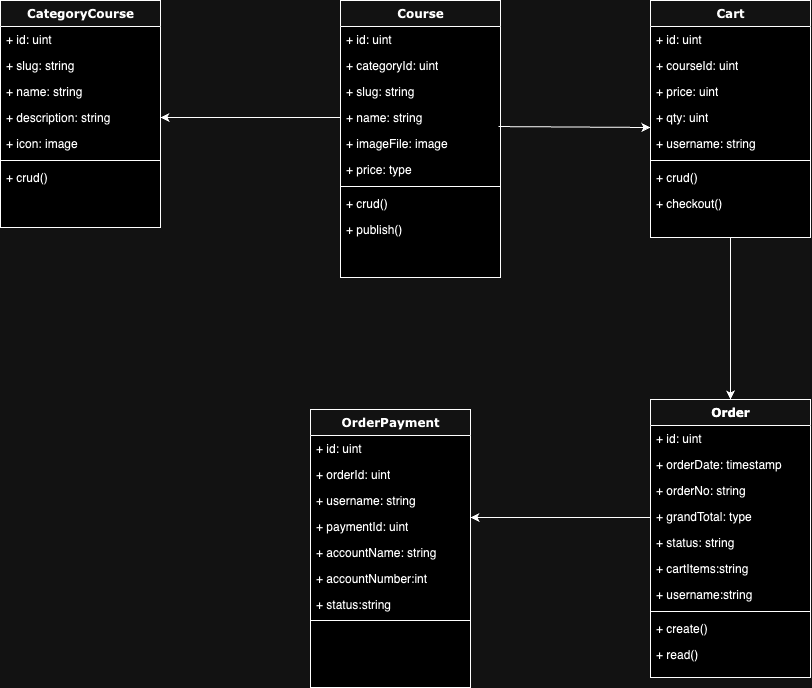

The diagram above was exported from draw.io. Its source (the exported page's mxGraphModel, read from the mxfile embedded in the PNG):
<mxGraphModel dx="1363" dy="871" grid="1" gridSize="10" guides="1" tooltips="1" connect="1" arrows="1" fold="1" page="1" pageScale="1" pageWidth="1100" pageHeight="850" background="none" math="0" shadow="0">
  <root>
    <mxCell id="0" />
    <mxCell id="1" parent="0" />
    <mxCell id="78961159f06e98e8-17" value="CategoryCourse" style="swimlane;html=1;fontStyle=1;align=center;verticalAlign=top;childLayout=stackLayout;horizontal=1;startSize=26;horizontalStack=0;resizeParent=1;resizeLast=0;collapsible=1;marginBottom=0;swimlaneFillColor=#ffffff;rounded=0;shadow=0;comic=0;labelBackgroundColor=none;strokeWidth=1;fillColor=none;fontFamily=Verdana;fontSize=12" parent="1" vertex="1">
      <mxGeometry x="90" y="83" width="160" height="227" as="geometry" />
    </mxCell>
    <mxCell id="78961159f06e98e8-21" value="+ id: uint" style="text;html=1;strokeColor=none;fillColor=none;align=left;verticalAlign=top;spacingLeft=4;spacingRight=4;whiteSpace=wrap;overflow=hidden;rotatable=0;points=[[0,0.5],[1,0.5]];portConstraint=eastwest;" parent="78961159f06e98e8-17" vertex="1">
      <mxGeometry y="26" width="160" height="26" as="geometry" />
    </mxCell>
    <mxCell id="78961159f06e98e8-23" value="+ slug: string" style="text;html=1;strokeColor=none;fillColor=none;align=left;verticalAlign=top;spacingLeft=4;spacingRight=4;whiteSpace=wrap;overflow=hidden;rotatable=0;points=[[0,0.5],[1,0.5]];portConstraint=eastwest;" parent="78961159f06e98e8-17" vertex="1">
      <mxGeometry y="52" width="160" height="26" as="geometry" />
    </mxCell>
    <mxCell id="78961159f06e98e8-25" value="+ name: string" style="text;html=1;strokeColor=none;fillColor=none;align=left;verticalAlign=top;spacingLeft=4;spacingRight=4;whiteSpace=wrap;overflow=hidden;rotatable=0;points=[[0,0.5],[1,0.5]];portConstraint=eastwest;" parent="78961159f06e98e8-17" vertex="1">
      <mxGeometry y="78" width="160" height="26" as="geometry" />
    </mxCell>
    <mxCell id="78961159f06e98e8-26" value="+ description: string" style="text;html=1;strokeColor=none;fillColor=none;align=left;verticalAlign=top;spacingLeft=4;spacingRight=4;whiteSpace=wrap;overflow=hidden;rotatable=0;points=[[0,0.5],[1,0.5]];portConstraint=eastwest;" parent="78961159f06e98e8-17" vertex="1">
      <mxGeometry y="104" width="160" height="26" as="geometry" />
    </mxCell>
    <mxCell id="78961159f06e98e8-24" value="+ icon: image" style="text;html=1;strokeColor=none;fillColor=none;align=left;verticalAlign=top;spacingLeft=4;spacingRight=4;whiteSpace=wrap;overflow=hidden;rotatable=0;points=[[0,0.5],[1,0.5]];portConstraint=eastwest;" parent="78961159f06e98e8-17" vertex="1">
      <mxGeometry y="130" width="160" height="26" as="geometry" />
    </mxCell>
    <mxCell id="78961159f06e98e8-19" value="" style="line;html=1;strokeWidth=1;fillColor=none;align=left;verticalAlign=middle;spacingTop=-1;spacingLeft=3;spacingRight=3;rotatable=0;labelPosition=right;points=[];portConstraint=eastwest;" parent="78961159f06e98e8-17" vertex="1">
      <mxGeometry y="156" width="160" height="8" as="geometry" />
    </mxCell>
    <mxCell id="78961159f06e98e8-27" value="+ crud()" style="text;html=1;strokeColor=none;fillColor=none;align=left;verticalAlign=top;spacingLeft=4;spacingRight=4;whiteSpace=wrap;overflow=hidden;rotatable=0;points=[[0,0.5],[1,0.5]];portConstraint=eastwest;" parent="78961159f06e98e8-17" vertex="1">
      <mxGeometry y="164" width="160" height="26" as="geometry" />
    </mxCell>
    <mxCell id="78961159f06e98e8-30" value="Course" style="swimlane;html=1;fontStyle=1;align=center;verticalAlign=top;childLayout=stackLayout;horizontal=1;startSize=26;horizontalStack=0;resizeParent=1;resizeLast=0;collapsible=1;marginBottom=0;swimlaneFillColor=#ffffff;rounded=0;shadow=0;comic=0;labelBackgroundColor=none;strokeWidth=1;fillColor=none;fontFamily=Verdana;fontSize=12" parent="1" vertex="1">
      <mxGeometry x="430" y="83" width="160" height="277" as="geometry" />
    </mxCell>
    <mxCell id="78961159f06e98e8-31" value="+ id: uint" style="text;html=1;strokeColor=none;fillColor=none;align=left;verticalAlign=top;spacingLeft=4;spacingRight=4;whiteSpace=wrap;overflow=hidden;rotatable=0;points=[[0,0.5],[1,0.5]];portConstraint=eastwest;" parent="78961159f06e98e8-30" vertex="1">
      <mxGeometry y="26" width="160" height="26" as="geometry" />
    </mxCell>
    <mxCell id="78961159f06e98e8-32" value="+ categoryId: uint" style="text;html=1;strokeColor=none;fillColor=none;align=left;verticalAlign=top;spacingLeft=4;spacingRight=4;whiteSpace=wrap;overflow=hidden;rotatable=0;points=[[0,0.5],[1,0.5]];portConstraint=eastwest;" parent="78961159f06e98e8-30" vertex="1">
      <mxGeometry y="52" width="160" height="26" as="geometry" />
    </mxCell>
    <mxCell id="78961159f06e98e8-33" value="+ slug: string" style="text;html=1;strokeColor=none;fillColor=none;align=left;verticalAlign=top;spacingLeft=4;spacingRight=4;whiteSpace=wrap;overflow=hidden;rotatable=0;points=[[0,0.5],[1,0.5]];portConstraint=eastwest;" parent="78961159f06e98e8-30" vertex="1">
      <mxGeometry y="78" width="160" height="26" as="geometry" />
    </mxCell>
    <mxCell id="78961159f06e98e8-34" value="+ name: string" style="text;html=1;strokeColor=none;fillColor=none;align=left;verticalAlign=top;spacingLeft=4;spacingRight=4;whiteSpace=wrap;overflow=hidden;rotatable=0;points=[[0,0.5],[1,0.5]];portConstraint=eastwest;" parent="78961159f06e98e8-30" vertex="1">
      <mxGeometry y="104" width="160" height="26" as="geometry" />
    </mxCell>
    <mxCell id="78961159f06e98e8-36" value="+ imageFile: image" style="text;html=1;strokeColor=none;fillColor=none;align=left;verticalAlign=top;spacingLeft=4;spacingRight=4;whiteSpace=wrap;overflow=hidden;rotatable=0;points=[[0,0.5],[1,0.5]];portConstraint=eastwest;" parent="78961159f06e98e8-30" vertex="1">
      <mxGeometry y="130" width="160" height="26" as="geometry" />
    </mxCell>
    <mxCell id="78961159f06e98e8-37" value="+ price: type" style="text;html=1;strokeColor=none;fillColor=none;align=left;verticalAlign=top;spacingLeft=4;spacingRight=4;whiteSpace=wrap;overflow=hidden;rotatable=0;points=[[0,0.5],[1,0.5]];portConstraint=eastwest;" parent="78961159f06e98e8-30" vertex="1">
      <mxGeometry y="156" width="160" height="26" as="geometry" />
    </mxCell>
    <mxCell id="78961159f06e98e8-38" value="" style="line;html=1;strokeWidth=1;fillColor=none;align=left;verticalAlign=middle;spacingTop=-1;spacingLeft=3;spacingRight=3;rotatable=0;labelPosition=right;points=[];portConstraint=eastwest;" parent="78961159f06e98e8-30" vertex="1">
      <mxGeometry y="182" width="160" height="8" as="geometry" />
    </mxCell>
    <mxCell id="78961159f06e98e8-39" value="+ crud()" style="text;html=1;strokeColor=none;fillColor=none;align=left;verticalAlign=top;spacingLeft=4;spacingRight=4;whiteSpace=wrap;overflow=hidden;rotatable=0;points=[[0,0.5],[1,0.5]];portConstraint=eastwest;" parent="78961159f06e98e8-30" vertex="1">
      <mxGeometry y="190" width="160" height="26" as="geometry" />
    </mxCell>
    <mxCell id="78961159f06e98e8-40" value="+ publish()" style="text;html=1;strokeColor=none;fillColor=none;align=left;verticalAlign=top;spacingLeft=4;spacingRight=4;whiteSpace=wrap;overflow=hidden;rotatable=0;points=[[0,0.5],[1,0.5]];portConstraint=eastwest;" parent="78961159f06e98e8-30" vertex="1">
      <mxGeometry y="216" width="160" height="26" as="geometry" />
    </mxCell>
    <mxCell id="78961159f06e98e8-43" value="Cart" style="swimlane;html=1;fontStyle=1;align=center;verticalAlign=top;childLayout=stackLayout;horizontal=1;startSize=26;horizontalStack=0;resizeParent=1;resizeLast=0;collapsible=1;marginBottom=0;swimlaneFillColor=#ffffff;rounded=0;shadow=0;comic=0;labelBackgroundColor=none;strokeWidth=1;fillColor=none;fontFamily=Verdana;fontSize=12" parent="1" vertex="1">
      <mxGeometry x="740" y="83" width="160" height="237" as="geometry" />
    </mxCell>
    <mxCell id="78961159f06e98e8-44" value="+ id: uint" style="text;html=1;strokeColor=none;fillColor=none;align=left;verticalAlign=top;spacingLeft=4;spacingRight=4;whiteSpace=wrap;overflow=hidden;rotatable=0;points=[[0,0.5],[1,0.5]];portConstraint=eastwest;" parent="78961159f06e98e8-43" vertex="1">
      <mxGeometry y="26" width="160" height="26" as="geometry" />
    </mxCell>
    <mxCell id="78961159f06e98e8-45" value="+ courseId: uint" style="text;html=1;strokeColor=none;fillColor=none;align=left;verticalAlign=top;spacingLeft=4;spacingRight=4;whiteSpace=wrap;overflow=hidden;rotatable=0;points=[[0,0.5],[1,0.5]];portConstraint=eastwest;" parent="78961159f06e98e8-43" vertex="1">
      <mxGeometry y="52" width="160" height="26" as="geometry" />
    </mxCell>
    <mxCell id="78961159f06e98e8-49" value="+ price: uint" style="text;html=1;strokeColor=none;fillColor=none;align=left;verticalAlign=top;spacingLeft=4;spacingRight=4;whiteSpace=wrap;overflow=hidden;rotatable=0;points=[[0,0.5],[1,0.5]];portConstraint=eastwest;" parent="78961159f06e98e8-43" vertex="1">
      <mxGeometry y="78" width="160" height="26" as="geometry" />
    </mxCell>
    <mxCell id="78961159f06e98e8-50" value="+ qty: uint" style="text;html=1;strokeColor=none;fillColor=none;align=left;verticalAlign=top;spacingLeft=4;spacingRight=4;whiteSpace=wrap;overflow=hidden;rotatable=0;points=[[0,0.5],[1,0.5]];portConstraint=eastwest;" parent="78961159f06e98e8-43" vertex="1">
      <mxGeometry y="104" width="160" height="26" as="geometry" />
    </mxCell>
    <mxCell id="WQZtuDvZyRticUQ8mfl1-4" value="+ username: string" style="text;html=1;strokeColor=none;fillColor=none;align=left;verticalAlign=top;spacingLeft=4;spacingRight=4;whiteSpace=wrap;overflow=hidden;rotatable=0;points=[[0,0.5],[1,0.5]];portConstraint=eastwest;" vertex="1" parent="78961159f06e98e8-43">
      <mxGeometry y="130" width="160" height="26" as="geometry" />
    </mxCell>
    <mxCell id="78961159f06e98e8-51" value="" style="line;html=1;strokeWidth=1;fillColor=none;align=left;verticalAlign=middle;spacingTop=-1;spacingLeft=3;spacingRight=3;rotatable=0;labelPosition=right;points=[];portConstraint=eastwest;" parent="78961159f06e98e8-43" vertex="1">
      <mxGeometry y="156" width="160" height="8" as="geometry" />
    </mxCell>
    <mxCell id="WQZtuDvZyRticUQ8mfl1-5" value="+ crud()" style="text;html=1;strokeColor=none;fillColor=none;align=left;verticalAlign=top;spacingLeft=4;spacingRight=4;whiteSpace=wrap;overflow=hidden;rotatable=0;points=[[0,0.5],[1,0.5]];portConstraint=eastwest;" vertex="1" parent="78961159f06e98e8-43">
      <mxGeometry y="164" width="160" height="26" as="geometry" />
    </mxCell>
    <mxCell id="WQZtuDvZyRticUQ8mfl1-6" value="+ checkout()" style="text;html=1;strokeColor=none;fillColor=none;align=left;verticalAlign=top;spacingLeft=4;spacingRight=4;whiteSpace=wrap;overflow=hidden;rotatable=0;points=[[0,0.5],[1,0.5]];portConstraint=eastwest;" vertex="1" parent="78961159f06e98e8-43">
      <mxGeometry y="190" width="160" height="26" as="geometry" />
    </mxCell>
    <mxCell id="78961159f06e98e8-95" value="Order" style="swimlane;html=1;fontStyle=1;align=center;verticalAlign=top;childLayout=stackLayout;horizontal=1;startSize=26;horizontalStack=0;resizeParent=1;resizeLast=0;collapsible=1;marginBottom=0;swimlaneFillColor=#ffffff;rounded=0;shadow=0;comic=0;labelBackgroundColor=none;strokeWidth=1;fillColor=none;fontFamily=Verdana;fontSize=12" parent="1" vertex="1">
      <mxGeometry x="740" y="482" width="160" height="278" as="geometry" />
    </mxCell>
    <mxCell id="78961159f06e98e8-96" value="+ id: uint" style="text;html=1;strokeColor=none;fillColor=none;align=left;verticalAlign=top;spacingLeft=4;spacingRight=4;whiteSpace=wrap;overflow=hidden;rotatable=0;points=[[0,0.5],[1,0.5]];portConstraint=eastwest;" parent="78961159f06e98e8-95" vertex="1">
      <mxGeometry y="26" width="160" height="26" as="geometry" />
    </mxCell>
    <mxCell id="78961159f06e98e8-97" value="+ orderDate: timestamp" style="text;html=1;strokeColor=none;fillColor=none;align=left;verticalAlign=top;spacingLeft=4;spacingRight=4;whiteSpace=wrap;overflow=hidden;rotatable=0;points=[[0,0.5],[1,0.5]];portConstraint=eastwest;" parent="78961159f06e98e8-95" vertex="1">
      <mxGeometry y="52" width="160" height="26" as="geometry" />
    </mxCell>
    <mxCell id="78961159f06e98e8-98" value="+ orderNo: string" style="text;html=1;strokeColor=none;fillColor=none;align=left;verticalAlign=top;spacingLeft=4;spacingRight=4;whiteSpace=wrap;overflow=hidden;rotatable=0;points=[[0,0.5],[1,0.5]];portConstraint=eastwest;" parent="78961159f06e98e8-95" vertex="1">
      <mxGeometry y="78" width="160" height="26" as="geometry" />
    </mxCell>
    <mxCell id="78961159f06e98e8-102" value="+ grandTotal: type" style="text;html=1;strokeColor=none;fillColor=none;align=left;verticalAlign=top;spacingLeft=4;spacingRight=4;whiteSpace=wrap;overflow=hidden;rotatable=0;points=[[0,0.5],[1,0.5]];portConstraint=eastwest;" parent="78961159f06e98e8-95" vertex="1">
      <mxGeometry y="104" width="160" height="26" as="geometry" />
    </mxCell>
    <mxCell id="WQZtuDvZyRticUQ8mfl1-12" value="+ status: string" style="text;html=1;strokeColor=none;fillColor=none;align=left;verticalAlign=top;spacingLeft=4;spacingRight=4;whiteSpace=wrap;overflow=hidden;rotatable=0;points=[[0,0.5],[1,0.5]];portConstraint=eastwest;" vertex="1" parent="78961159f06e98e8-95">
      <mxGeometry y="130" width="160" height="26" as="geometry" />
    </mxCell>
    <mxCell id="WQZtuDvZyRticUQ8mfl1-13" value="+ cartItems:string" style="text;html=1;strokeColor=none;fillColor=none;align=left;verticalAlign=top;spacingLeft=4;spacingRight=4;whiteSpace=wrap;overflow=hidden;rotatable=0;points=[[0,0.5],[1,0.5]];portConstraint=eastwest;" vertex="1" parent="78961159f06e98e8-95">
      <mxGeometry y="156" width="160" height="26" as="geometry" />
    </mxCell>
    <mxCell id="78961159f06e98e8-103" value="" style="line;html=1;strokeWidth=1;fillColor=none;align=left;verticalAlign=middle;spacingTop=-1;spacingLeft=3;spacingRight=3;rotatable=0;labelPosition=right;points=[];portConstraint=eastwest;" parent="78961159f06e98e8-95" vertex="1">
      <mxGeometry y="182" width="160" height="8" as="geometry" />
    </mxCell>
    <mxCell id="78961159f06e98e8-104" value="+ method(type): type" style="text;html=1;strokeColor=none;fillColor=none;align=left;verticalAlign=top;spacingLeft=4;spacingRight=4;whiteSpace=wrap;overflow=hidden;rotatable=0;points=[[0,0.5],[1,0.5]];portConstraint=eastwest;" parent="78961159f06e98e8-95" vertex="1">
      <mxGeometry y="190" width="160" height="26" as="geometry" />
    </mxCell>
    <mxCell id="WQZtuDvZyRticUQ8mfl1-7" value="" style="endArrow=classic;html=1;rounded=0;exitX=0;exitY=0.5;exitDx=0;exitDy=0;entryX=1;entryY=0.5;entryDx=0;entryDy=0;" edge="1" parent="1" source="78961159f06e98e8-34" target="78961159f06e98e8-26">
      <mxGeometry width="50" height="50" relative="1" as="geometry">
        <mxPoint x="570" y="410" as="sourcePoint" />
        <mxPoint x="620" y="360" as="targetPoint" />
      </mxGeometry>
    </mxCell>
    <mxCell id="WQZtuDvZyRticUQ8mfl1-10" value="" style="endArrow=classic;html=1;rounded=0;exitX=0.987;exitY=-0.152;exitDx=0;exitDy=0;exitPerimeter=0;" edge="1" parent="1" source="78961159f06e98e8-36">
      <mxGeometry width="50" height="50" relative="1" as="geometry">
        <mxPoint x="570" y="470" as="sourcePoint" />
        <mxPoint x="740" y="210" as="targetPoint" />
      </mxGeometry>
    </mxCell>
    <mxCell id="WQZtuDvZyRticUQ8mfl1-11" value="" style="endArrow=classic;html=1;rounded=0;exitX=0.5;exitY=1;exitDx=0;exitDy=0;entryX=0.5;entryY=0;entryDx=0;entryDy=0;" edge="1" parent="1" source="78961159f06e98e8-43" target="78961159f06e98e8-95">
      <mxGeometry width="50" height="50" relative="1" as="geometry">
        <mxPoint x="570" y="470" as="sourcePoint" />
        <mxPoint x="620" y="420" as="targetPoint" />
      </mxGeometry>
    </mxCell>
    <mxCell id="WQZtuDvZyRticUQ8mfl1-15" value="" style="endArrow=classic;html=1;rounded=0;exitX=0;exitY=0.5;exitDx=0;exitDy=0;entryX=1;entryY=0.5;entryDx=0;entryDy=0;" edge="1" parent="1">
      <mxGeometry width="50" height="50" relative="1" as="geometry">
        <mxPoint x="740" y="600" as="sourcePoint" />
        <mxPoint x="560" y="600" as="targetPoint" />
      </mxGeometry>
    </mxCell>
    <mxCell id="WQZtuDvZyRticUQ8mfl1-17" value="Order" style="swimlane;html=1;fontStyle=1;align=center;verticalAlign=top;childLayout=stackLayout;horizontal=1;startSize=26;horizontalStack=0;resizeParent=1;resizeLast=0;collapsible=1;marginBottom=0;swimlaneFillColor=#ffffff;rounded=0;shadow=0;comic=0;labelBackgroundColor=none;strokeWidth=1;fillColor=none;fontFamily=Verdana;fontSize=12" vertex="1" parent="1">
      <mxGeometry x="740" y="482" width="160" height="278" as="geometry" />
    </mxCell>
    <mxCell id="WQZtuDvZyRticUQ8mfl1-18" value="+ id: uint" style="text;html=1;strokeColor=none;fillColor=none;align=left;verticalAlign=top;spacingLeft=4;spacingRight=4;whiteSpace=wrap;overflow=hidden;rotatable=0;points=[[0,0.5],[1,0.5]];portConstraint=eastwest;" vertex="1" parent="WQZtuDvZyRticUQ8mfl1-17">
      <mxGeometry y="26" width="160" height="26" as="geometry" />
    </mxCell>
    <mxCell id="WQZtuDvZyRticUQ8mfl1-19" value="+ orderDate: timestamp" style="text;html=1;strokeColor=none;fillColor=none;align=left;verticalAlign=top;spacingLeft=4;spacingRight=4;whiteSpace=wrap;overflow=hidden;rotatable=0;points=[[0,0.5],[1,0.5]];portConstraint=eastwest;" vertex="1" parent="WQZtuDvZyRticUQ8mfl1-17">
      <mxGeometry y="52" width="160" height="26" as="geometry" />
    </mxCell>
    <mxCell id="WQZtuDvZyRticUQ8mfl1-20" value="+ orderNo: string" style="text;html=1;strokeColor=none;fillColor=none;align=left;verticalAlign=top;spacingLeft=4;spacingRight=4;whiteSpace=wrap;overflow=hidden;rotatable=0;points=[[0,0.5],[1,0.5]];portConstraint=eastwest;" vertex="1" parent="WQZtuDvZyRticUQ8mfl1-17">
      <mxGeometry y="78" width="160" height="26" as="geometry" />
    </mxCell>
    <mxCell id="WQZtuDvZyRticUQ8mfl1-21" value="+ grandTotal: type" style="text;html=1;strokeColor=none;fillColor=none;align=left;verticalAlign=top;spacingLeft=4;spacingRight=4;whiteSpace=wrap;overflow=hidden;rotatable=0;points=[[0,0.5],[1,0.5]];portConstraint=eastwest;" vertex="1" parent="WQZtuDvZyRticUQ8mfl1-17">
      <mxGeometry y="104" width="160" height="26" as="geometry" />
    </mxCell>
    <mxCell id="WQZtuDvZyRticUQ8mfl1-22" value="+ status: string" style="text;html=1;strokeColor=none;fillColor=none;align=left;verticalAlign=top;spacingLeft=4;spacingRight=4;whiteSpace=wrap;overflow=hidden;rotatable=0;points=[[0,0.5],[1,0.5]];portConstraint=eastwest;" vertex="1" parent="WQZtuDvZyRticUQ8mfl1-17">
      <mxGeometry y="130" width="160" height="26" as="geometry" />
    </mxCell>
    <mxCell id="WQZtuDvZyRticUQ8mfl1-23" value="+ cartItems:string" style="text;html=1;strokeColor=none;fillColor=none;align=left;verticalAlign=top;spacingLeft=4;spacingRight=4;whiteSpace=wrap;overflow=hidden;rotatable=0;points=[[0,0.5],[1,0.5]];portConstraint=eastwest;" vertex="1" parent="WQZtuDvZyRticUQ8mfl1-17">
      <mxGeometry y="156" width="160" height="26" as="geometry" />
    </mxCell>
    <mxCell id="WQZtuDvZyRticUQ8mfl1-35" value="+ username:string" style="text;html=1;strokeColor=none;fillColor=none;align=left;verticalAlign=top;spacingLeft=4;spacingRight=4;whiteSpace=wrap;overflow=hidden;rotatable=0;points=[[0,0.5],[1,0.5]];portConstraint=eastwest;" vertex="1" parent="WQZtuDvZyRticUQ8mfl1-17">
      <mxGeometry y="182" width="160" height="26" as="geometry" />
    </mxCell>
    <mxCell id="WQZtuDvZyRticUQ8mfl1-24" value="" style="line;html=1;strokeWidth=1;fillColor=none;align=left;verticalAlign=middle;spacingTop=-1;spacingLeft=3;spacingRight=3;rotatable=0;labelPosition=right;points=[];portConstraint=eastwest;" vertex="1" parent="WQZtuDvZyRticUQ8mfl1-17">
      <mxGeometry y="208" width="160" height="8" as="geometry" />
    </mxCell>
    <mxCell id="WQZtuDvZyRticUQ8mfl1-25" value="+ create()&lt;br&gt;" style="text;html=1;strokeColor=none;fillColor=none;align=left;verticalAlign=top;spacingLeft=4;spacingRight=4;whiteSpace=wrap;overflow=hidden;rotatable=0;points=[[0,0.5],[1,0.5]];portConstraint=eastwest;" vertex="1" parent="WQZtuDvZyRticUQ8mfl1-17">
      <mxGeometry y="216" width="160" height="26" as="geometry" />
    </mxCell>
    <mxCell id="WQZtuDvZyRticUQ8mfl1-36" value="+ read()" style="text;html=1;strokeColor=none;fillColor=none;align=left;verticalAlign=top;spacingLeft=4;spacingRight=4;whiteSpace=wrap;overflow=hidden;rotatable=0;points=[[0,0.5],[1,0.5]];portConstraint=eastwest;" vertex="1" parent="WQZtuDvZyRticUQ8mfl1-17">
      <mxGeometry y="242" width="160" height="26" as="geometry" />
    </mxCell>
    <mxCell id="WQZtuDvZyRticUQ8mfl1-26" value="OrderPayment" style="swimlane;html=1;fontStyle=1;align=center;verticalAlign=top;childLayout=stackLayout;horizontal=1;startSize=26;horizontalStack=0;resizeParent=1;resizeLast=0;collapsible=1;marginBottom=0;swimlaneFillColor=#ffffff;rounded=0;shadow=0;comic=0;labelBackgroundColor=none;strokeWidth=1;fillColor=none;fontFamily=Verdana;fontSize=12" vertex="1" parent="1">
      <mxGeometry x="400" y="492" width="160" height="278" as="geometry" />
    </mxCell>
    <mxCell id="WQZtuDvZyRticUQ8mfl1-27" value="+ id: uint" style="text;html=1;strokeColor=none;fillColor=none;align=left;verticalAlign=top;spacingLeft=4;spacingRight=4;whiteSpace=wrap;overflow=hidden;rotatable=0;points=[[0,0.5],[1,0.5]];portConstraint=eastwest;" vertex="1" parent="WQZtuDvZyRticUQ8mfl1-26">
      <mxGeometry y="26" width="160" height="26" as="geometry" />
    </mxCell>
    <mxCell id="WQZtuDvZyRticUQ8mfl1-28" value="+ orderId: uint" style="text;html=1;strokeColor=none;fillColor=none;align=left;verticalAlign=top;spacingLeft=4;spacingRight=4;whiteSpace=wrap;overflow=hidden;rotatable=0;points=[[0,0.5],[1,0.5]];portConstraint=eastwest;" vertex="1" parent="WQZtuDvZyRticUQ8mfl1-26">
      <mxGeometry y="52" width="160" height="26" as="geometry" />
    </mxCell>
    <mxCell id="WQZtuDvZyRticUQ8mfl1-29" value="+ username: string" style="text;html=1;strokeColor=none;fillColor=none;align=left;verticalAlign=top;spacingLeft=4;spacingRight=4;whiteSpace=wrap;overflow=hidden;rotatable=0;points=[[0,0.5],[1,0.5]];portConstraint=eastwest;" vertex="1" parent="WQZtuDvZyRticUQ8mfl1-26">
      <mxGeometry y="78" width="160" height="26" as="geometry" />
    </mxCell>
    <mxCell id="WQZtuDvZyRticUQ8mfl1-30" value="+ paymentId: uint" style="text;html=1;strokeColor=none;fillColor=none;align=left;verticalAlign=top;spacingLeft=4;spacingRight=4;whiteSpace=wrap;overflow=hidden;rotatable=0;points=[[0,0.5],[1,0.5]];portConstraint=eastwest;" vertex="1" parent="WQZtuDvZyRticUQ8mfl1-26">
      <mxGeometry y="104" width="160" height="26" as="geometry" />
    </mxCell>
    <mxCell id="WQZtuDvZyRticUQ8mfl1-31" value="+ accountName: string" style="text;html=1;strokeColor=none;fillColor=none;align=left;verticalAlign=top;spacingLeft=4;spacingRight=4;whiteSpace=wrap;overflow=hidden;rotatable=0;points=[[0,0.5],[1,0.5]];portConstraint=eastwest;" vertex="1" parent="WQZtuDvZyRticUQ8mfl1-26">
      <mxGeometry y="130" width="160" height="26" as="geometry" />
    </mxCell>
    <mxCell id="WQZtuDvZyRticUQ8mfl1-32" value="+ accountNumber:int" style="text;html=1;strokeColor=none;fillColor=none;align=left;verticalAlign=top;spacingLeft=4;spacingRight=4;whiteSpace=wrap;overflow=hidden;rotatable=0;points=[[0,0.5],[1,0.5]];portConstraint=eastwest;" vertex="1" parent="WQZtuDvZyRticUQ8mfl1-26">
      <mxGeometry y="156" width="160" height="26" as="geometry" />
    </mxCell>
    <mxCell id="WQZtuDvZyRticUQ8mfl1-37" value="+ status:string" style="text;html=1;strokeColor=none;fillColor=none;align=left;verticalAlign=top;spacingLeft=4;spacingRight=4;whiteSpace=wrap;overflow=hidden;rotatable=0;points=[[0,0.5],[1,0.5]];portConstraint=eastwest;" vertex="1" parent="WQZtuDvZyRticUQ8mfl1-26">
      <mxGeometry y="182" width="160" height="26" as="geometry" />
    </mxCell>
    <mxCell id="WQZtuDvZyRticUQ8mfl1-33" value="" style="line;html=1;strokeWidth=1;fillColor=none;align=left;verticalAlign=middle;spacingTop=-1;spacingLeft=3;spacingRight=3;rotatable=0;labelPosition=right;points=[];portConstraint=eastwest;" vertex="1" parent="WQZtuDvZyRticUQ8mfl1-26">
      <mxGeometry y="208" width="160" height="6" as="geometry" />
    </mxCell>
  </root>
</mxGraphModel>